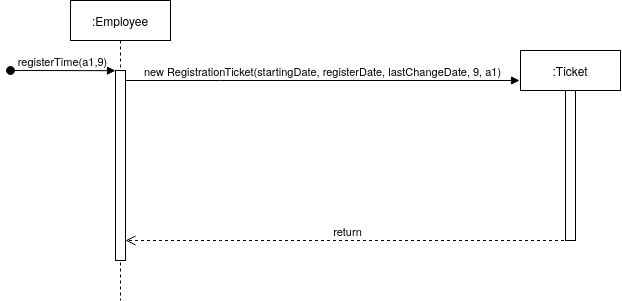

The diagram above was exported from draw.io. Its source (the exported page's mxGraphModel, read from the mxfile embedded in the PNG):
<mxGraphModel dx="1552" dy="439" grid="1" gridSize="10" guides="1" tooltips="1" connect="1" arrows="1" fold="1" page="1" pageScale="1" pageWidth="850" pageHeight="1100" math="0" shadow="0">
  <root>
    <mxCell id="0" />
    <mxCell id="1" parent="0" />
    <mxCell id="aM9ryv3xv72pqoxQDRHE-1" value=":Employee" style="shape=umlLifeline;perimeter=lifelinePerimeter;whiteSpace=wrap;html=1;container=0;dropTarget=0;collapsible=0;recursiveResize=0;outlineConnect=0;portConstraint=eastwest;newEdgeStyle={&quot;edgeStyle&quot;:&quot;elbowEdgeStyle&quot;,&quot;elbow&quot;:&quot;vertical&quot;,&quot;curved&quot;:0,&quot;rounded&quot;:0};" parent="1" vertex="1">
      <mxGeometry x="40" y="40" width="100" height="300" as="geometry" />
    </mxCell>
    <mxCell id="aM9ryv3xv72pqoxQDRHE-2" value="" style="html=1;points=[];perimeter=orthogonalPerimeter;outlineConnect=0;targetShapes=umlLifeline;portConstraint=eastwest;newEdgeStyle={&quot;edgeStyle&quot;:&quot;elbowEdgeStyle&quot;,&quot;elbow&quot;:&quot;vertical&quot;,&quot;curved&quot;:0,&quot;rounded&quot;:0};" parent="aM9ryv3xv72pqoxQDRHE-1" vertex="1">
      <mxGeometry x="45" y="70" width="10" height="190" as="geometry" />
    </mxCell>
    <mxCell id="aM9ryv3xv72pqoxQDRHE-3" value="registerTime(a1,9)" style="html=1;verticalAlign=bottom;startArrow=oval;endArrow=block;startSize=8;edgeStyle=elbowEdgeStyle;elbow=vertical;curved=0;rounded=0;" parent="aM9ryv3xv72pqoxQDRHE-1" target="aM9ryv3xv72pqoxQDRHE-2" edge="1">
      <mxGeometry relative="1" as="geometry">
        <mxPoint x="-60" y="70" as="sourcePoint" />
      </mxGeometry>
    </mxCell>
    <mxCell id="aM9ryv3xv72pqoxQDRHE-7" value="new RegistrationTicket(startingDate, registerDate, lastChangeDate, 9, a1)" style="html=1;verticalAlign=bottom;endArrow=block;edgeStyle=elbowEdgeStyle;elbow=horizontal;curved=0;rounded=0;" parent="1" source="aM9ryv3xv72pqoxQDRHE-2" edge="1">
      <mxGeometry relative="1" as="geometry">
        <mxPoint x="195" y="130" as="sourcePoint" />
        <Array as="points">
          <mxPoint x="190" y="120" />
        </Array>
        <mxPoint x="489" y="120" as="targetPoint" />
      </mxGeometry>
    </mxCell>
    <mxCell id="aM9ryv3xv72pqoxQDRHE-8" value="return" style="html=1;verticalAlign=bottom;endArrow=open;dashed=1;endSize=8;edgeStyle=elbowEdgeStyle;elbow=vertical;curved=0;rounded=0;" parent="1" source="wCQt-j6LgrjZ77iSNBWS-5" target="aM9ryv3xv72pqoxQDRHE-2" edge="1">
      <mxGeometry relative="1" as="geometry">
        <mxPoint x="195" y="205" as="targetPoint" />
        <Array as="points">
          <mxPoint x="190" y="280" />
        </Array>
        <mxPoint x="265" y="280" as="sourcePoint" />
      </mxGeometry>
    </mxCell>
    <mxCell id="wCQt-j6LgrjZ77iSNBWS-5" value=":Ticket" style="shape=umlLifeline;perimeter=lifelinePerimeter;whiteSpace=wrap;html=1;container=0;dropTarget=0;collapsible=0;recursiveResize=0;outlineConnect=0;portConstraint=eastwest;newEdgeStyle={&quot;edgeStyle&quot;:&quot;elbowEdgeStyle&quot;,&quot;elbow&quot;:&quot;vertical&quot;,&quot;curved&quot;:0,&quot;rounded&quot;:0};" vertex="1" parent="1">
      <mxGeometry x="490" y="90" width="100" height="190" as="geometry" />
    </mxCell>
    <mxCell id="wCQt-j6LgrjZ77iSNBWS-6" value="" style="html=1;points=[];perimeter=orthogonalPerimeter;outlineConnect=0;targetShapes=umlLifeline;portConstraint=eastwest;newEdgeStyle={&quot;edgeStyle&quot;:&quot;elbowEdgeStyle&quot;,&quot;elbow&quot;:&quot;vertical&quot;,&quot;curved&quot;:0,&quot;rounded&quot;:0};" vertex="1" parent="wCQt-j6LgrjZ77iSNBWS-5">
      <mxGeometry x="45" y="40" width="10" height="150" as="geometry" />
    </mxCell>
  </root>
</mxGraphModel>